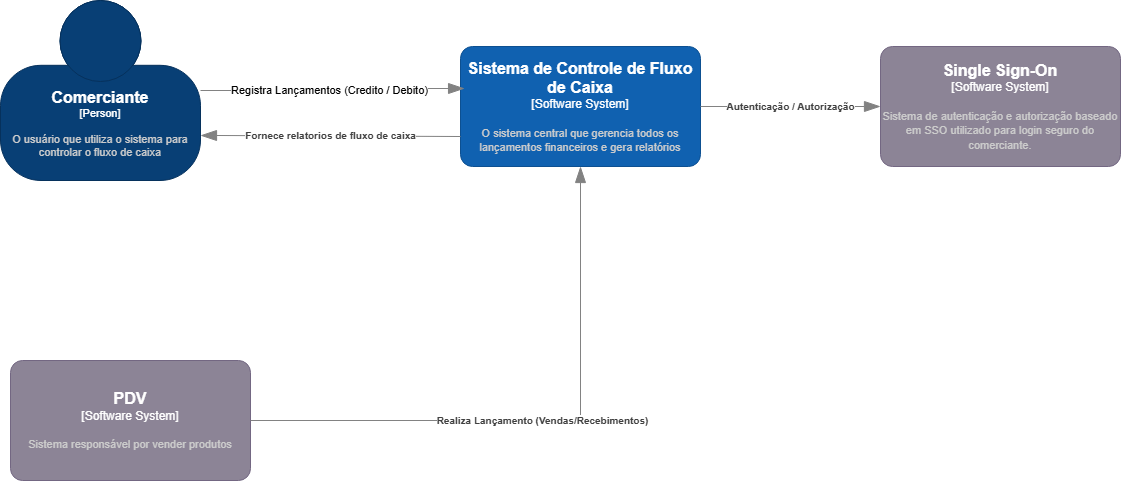

The diagram above was exported from draw.io. Its source (the exported page's mxGraphModel, read from the mxfile embedded in the PNG):
<mxGraphModel dx="1426" dy="751" grid="1" gridSize="10" guides="1" tooltips="1" connect="1" arrows="1" fold="1" page="1" pageScale="1" pageWidth="827" pageHeight="1169" math="0" shadow="0">
  <root>
    <mxCell id="0" />
    <mxCell id="1" parent="0" />
    <object placeholders="1" c4Name="Comerciante" c4Type="Person" c4Description="O usuário que utiliza o sistema para controlar o fluxo de caixa" label="&lt;font style=&quot;font-size: 16px&quot;&gt;&lt;b&gt;%c4Name%&lt;/b&gt;&lt;/font&gt;&lt;div&gt;[%c4Type%]&lt;/div&gt;&lt;br&gt;&lt;div&gt;&lt;font style=&quot;font-size: 11px&quot;&gt;&lt;font color=&quot;#cccccc&quot;&gt;%c4Description%&lt;/font&gt;&lt;/div&gt;" id="vOgux5CjrYCvmNw4eHih-1">
      <mxCell style="html=1;fontSize=11;dashed=0;whiteSpace=wrap;fillColor=#083F75;strokeColor=#06315C;fontColor=#ffffff;shape=mxgraph.c4.person2;align=center;metaEdit=1;points=[[0.5,0,0],[1,0.5,0],[1,0.75,0],[0.75,1,0],[0.5,1,0],[0.25,1,0],[0,0.75,0],[0,0.5,0]];resizable=0;" parent="1" vertex="1">
        <mxGeometry x="30" y="20" width="200" height="180" as="geometry" />
      </mxCell>
    </object>
    <object placeholders="1" c4Name="Sistema de Controle  de Fluxo de Caixa" c4Type="Software System" c4Description="O sistema central que gerencia todos os lançamentos financeiros e gera relatórios" label="&lt;font style=&quot;font-size: 16px&quot;&gt;&lt;b&gt;%c4Name%&lt;/b&gt;&lt;/font&gt;&lt;div&gt;[%c4Type%]&lt;/div&gt;&lt;br&gt;&lt;div&gt;&lt;font style=&quot;font-size: 11px&quot;&gt;&lt;font color=&quot;#cccccc&quot;&gt;%c4Description%&lt;/font&gt;&lt;/div&gt;" id="vOgux5CjrYCvmNw4eHih-5">
      <mxCell style="rounded=1;whiteSpace=wrap;html=1;labelBackgroundColor=none;fillColor=#1061B0;fontColor=#ffffff;align=center;arcSize=10;strokeColor=#0D5091;metaEdit=1;resizable=0;points=[[0.25,0,0],[0.5,0,0],[0.75,0,0],[1,0.25,0],[1,0.5,0],[1,0.75,0],[0.75,1,0],[0.5,1,0],[0.25,1,0],[0,0.75,0],[0,0.5,0],[0,0.25,0]];" parent="1" vertex="1">
        <mxGeometry x="490" y="66" width="240" height="120" as="geometry" />
      </mxCell>
    </object>
    <object placeholders="1" c4Name="Single Sign-On" c4Type="Software System" c4Description="Sistema de autenticação e autorização baseado em SSO utilizado para login seguro do comerciante." label="&lt;font style=&quot;font-size: 16px&quot;&gt;&lt;b&gt;%c4Name%&lt;/b&gt;&lt;/font&gt;&lt;div&gt;[%c4Type%]&lt;/div&gt;&lt;br&gt;&lt;div&gt;&lt;font style=&quot;font-size: 11px&quot;&gt;&lt;font color=&quot;#cccccc&quot;&gt;%c4Description%&lt;/font&gt;&lt;/div&gt;" id="vOgux5CjrYCvmNw4eHih-6">
      <mxCell style="rounded=1;whiteSpace=wrap;html=1;labelBackgroundColor=none;fillColor=#8C8496;fontColor=#ffffff;align=center;arcSize=10;strokeColor=#736782;metaEdit=1;resizable=0;points=[[0.25,0,0],[0.5,0,0],[0.75,0,0],[1,0.25,0],[1,0.5,0],[1,0.75,0],[0.75,1,0],[0.5,1,0],[0.25,1,0],[0,0.75,0],[0,0.5,0],[0,0.25,0]];" parent="1" vertex="1">
        <mxGeometry x="910" y="66" width="240" height="120" as="geometry" />
      </mxCell>
    </object>
    <object placeholders="1" c4Type="Relationship" id="vOgux5CjrYCvmNw4eHih-7">
      <mxCell style="endArrow=blockThin;html=1;fontSize=10;fontColor=#404040;strokeWidth=1;endFill=1;strokeColor=#828282;elbow=vertical;metaEdit=1;endSize=14;startSize=14;jumpStyle=arc;jumpSize=16;rounded=0;edgeStyle=orthogonalEdgeStyle;exitX=1;exitY=0.5;exitDx=0;exitDy=0;exitPerimeter=0;entryX=0.017;entryY=0.35;entryDx=0;entryDy=0;entryPerimeter=0;" parent="1" source="vOgux5CjrYCvmNw4eHih-1" target="vOgux5CjrYCvmNw4eHih-5" edge="1">
        <mxGeometry width="240" relative="1" as="geometry">
          <mxPoint x="280" y="260" as="sourcePoint" />
          <mxPoint x="390" y="110" as="targetPoint" />
        </mxGeometry>
      </mxCell>
    </object>
    <mxCell id="vOgux5CjrYCvmNw4eHih-8" value="Registra Lançamentos (Credito / Debito)" style="edgeLabel;html=1;align=center;verticalAlign=middle;resizable=0;points=[];" parent="vOgux5CjrYCvmNw4eHih-7" vertex="1" connectable="0">
      <mxGeometry x="-0.0156" y="2" relative="1" as="geometry">
        <mxPoint as="offset" />
      </mxGeometry>
    </mxCell>
    <object placeholders="1" c4Type="Relationship" c4Description="Fornece relatorios de fluxo de caixa" label="&lt;div style=&quot;text-align: left&quot;&gt;&lt;div style=&quot;text-align: center&quot;&gt;&lt;b&gt;%c4Description%&lt;/b&gt;&lt;/div&gt;" id="vOgux5CjrYCvmNw4eHih-12">
      <mxCell style="endArrow=blockThin;html=1;fontSize=10;fontColor=#404040;strokeWidth=1;endFill=1;strokeColor=#828282;elbow=vertical;metaEdit=1;endSize=14;startSize=14;jumpStyle=arc;jumpSize=16;rounded=0;edgeStyle=orthogonalEdgeStyle;exitX=0;exitY=0.75;exitDx=0;exitDy=0;exitPerimeter=0;entryX=1;entryY=0.75;entryDx=0;entryDy=0;entryPerimeter=0;" parent="1" source="vOgux5CjrYCvmNw4eHih-5" target="vOgux5CjrYCvmNw4eHih-1" edge="1">
        <mxGeometry width="240" relative="1" as="geometry">
          <mxPoint x="340" y="350" as="sourcePoint" />
          <mxPoint x="580" y="350" as="targetPoint" />
        </mxGeometry>
      </mxCell>
    </object>
    <object placeholders="1" c4Type="Relationship" c4Description="Autenticação / Autorização" label="&lt;div style=&quot;text-align: left&quot;&gt;&lt;div style=&quot;text-align: center&quot;&gt;&lt;b&gt;%c4Description%&lt;/b&gt;&lt;/div&gt;" id="vOgux5CjrYCvmNw4eHih-13">
      <mxCell style="endArrow=blockThin;html=1;fontSize=10;fontColor=#404040;strokeWidth=1;endFill=1;strokeColor=#828282;elbow=vertical;metaEdit=1;endSize=14;startSize=14;jumpStyle=arc;jumpSize=16;rounded=0;edgeStyle=orthogonalEdgeStyle;exitX=1;exitY=0.5;exitDx=0;exitDy=0;exitPerimeter=0;" parent="1" source="vOgux5CjrYCvmNw4eHih-5" target="vOgux5CjrYCvmNw4eHih-6" edge="1">
        <mxGeometry width="240" relative="1" as="geometry">
          <mxPoint x="790" y="280" as="sourcePoint" />
          <mxPoint x="890" y="126" as="targetPoint" />
        </mxGeometry>
      </mxCell>
    </object>
    <object placeholders="1" c4Name="PDV" c4Type="Software System" c4Description="Sistema responsável por vender produtos" label="&lt;font style=&quot;font-size: 16px&quot;&gt;&lt;b&gt;%c4Name%&lt;/b&gt;&lt;/font&gt;&lt;div&gt;[%c4Type%]&lt;/div&gt;&lt;br&gt;&lt;div&gt;&lt;font style=&quot;font-size: 11px&quot;&gt;&lt;font color=&quot;#cccccc&quot;&gt;%c4Description%&lt;/font&gt;&lt;/div&gt;" id="vOgux5CjrYCvmNw4eHih-15">
      <mxCell style="rounded=1;whiteSpace=wrap;html=1;labelBackgroundColor=none;fillColor=#8C8496;fontColor=#ffffff;align=center;arcSize=10;strokeColor=#736782;metaEdit=1;resizable=0;points=[[0.25,0,0],[0.5,0,0],[0.75,0,0],[1,0.25,0],[1,0.5,0],[1,0.75,0],[0.75,1,0],[0.5,1,0],[0.25,1,0],[0,0.75,0],[0,0.5,0],[0,0.25,0]];" parent="1" vertex="1">
        <mxGeometry x="40" y="380" width="240" height="120" as="geometry" />
      </mxCell>
    </object>
    <object placeholders="1" c4Type="Relationship" c4Description="Realiza Lançamento (Vendas/Recebimentos)" label="&lt;div style=&quot;text-align: left&quot;&gt;&lt;div style=&quot;text-align: center&quot;&gt;&lt;b&gt;%c4Description%&lt;/b&gt;&lt;/div&gt;" id="vOgux5CjrYCvmNw4eHih-16">
      <mxCell style="endArrow=blockThin;html=1;fontSize=10;fontColor=#404040;strokeWidth=1;endFill=1;strokeColor=#828282;elbow=vertical;metaEdit=1;endSize=14;startSize=14;jumpStyle=arc;jumpSize=16;rounded=0;edgeStyle=orthogonalEdgeStyle;exitX=1;exitY=0.5;exitDx=0;exitDy=0;exitPerimeter=0;" parent="1" source="vOgux5CjrYCvmNw4eHih-15" target="vOgux5CjrYCvmNw4eHih-5" edge="1">
        <mxGeometry width="240" relative="1" as="geometry">
          <mxPoint x="490" y="440" as="sourcePoint" />
          <mxPoint x="730" y="440" as="targetPoint" />
        </mxGeometry>
      </mxCell>
    </object>
  </root>
</mxGraphModel>